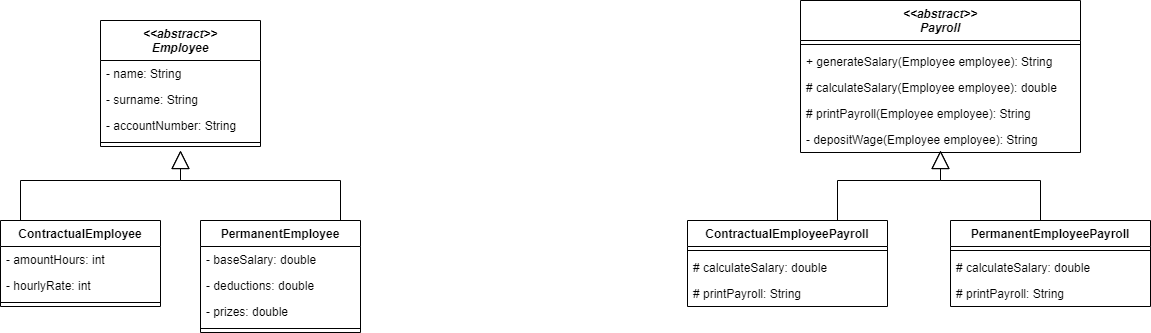

The diagram above was exported from draw.io. Its source (the exported page's mxGraphModel, read from the mxfile embedded in the PNG):
<mxGraphModel dx="477" dy="652" grid="1" gridSize="10" guides="1" tooltips="1" connect="1" arrows="1" fold="1" page="1" pageScale="1" pageWidth="827" pageHeight="1169" math="0" shadow="0">
  <root>
    <mxCell id="WIyWlLk6GJQsqaUBKTNV-0" />
    <mxCell id="WIyWlLk6GJQsqaUBKTNV-1" parent="WIyWlLk6GJQsqaUBKTNV-0" />
    <mxCell id="taOUCoUlQKr6YvUFe3Oh-0" value="&lt;&lt;abstract&gt;&gt;&#10;Employee" style="swimlane;fontStyle=3;align=center;verticalAlign=top;childLayout=stackLayout;horizontal=1;startSize=40;horizontalStack=0;resizeParent=1;resizeParentMax=0;resizeLast=0;collapsible=1;marginBottom=0;" parent="WIyWlLk6GJQsqaUBKTNV-1" vertex="1">
      <mxGeometry x="240" y="80" width="160" height="126" as="geometry" />
    </mxCell>
    <mxCell id="taOUCoUlQKr6YvUFe3Oh-1" value="- name: String" style="text;strokeColor=none;fillColor=none;align=left;verticalAlign=top;spacingLeft=4;spacingRight=4;overflow=hidden;rotatable=0;points=[[0,0.5],[1,0.5]];portConstraint=eastwest;" parent="taOUCoUlQKr6YvUFe3Oh-0" vertex="1">
      <mxGeometry y="40" width="160" height="26" as="geometry" />
    </mxCell>
    <mxCell id="zIInXdNi2vEIKDJjVtd--0" value="- surname: String" style="text;strokeColor=none;fillColor=none;align=left;verticalAlign=top;spacingLeft=4;spacingRight=4;overflow=hidden;rotatable=0;points=[[0,0.5],[1,0.5]];portConstraint=eastwest;" vertex="1" parent="taOUCoUlQKr6YvUFe3Oh-0">
      <mxGeometry y="66" width="160" height="26" as="geometry" />
    </mxCell>
    <mxCell id="zIInXdNi2vEIKDJjVtd--1" value="- accountNumber: String" style="text;strokeColor=none;fillColor=none;align=left;verticalAlign=top;spacingLeft=4;spacingRight=4;overflow=hidden;rotatable=0;points=[[0,0.5],[1,0.5]];portConstraint=eastwest;" vertex="1" parent="taOUCoUlQKr6YvUFe3Oh-0">
      <mxGeometry y="92" width="160" height="26" as="geometry" />
    </mxCell>
    <mxCell id="taOUCoUlQKr6YvUFe3Oh-2" value="" style="line;strokeWidth=1;fillColor=none;align=left;verticalAlign=middle;spacingTop=-1;spacingLeft=3;spacingRight=3;rotatable=0;labelPosition=right;points=[];portConstraint=eastwest;" parent="taOUCoUlQKr6YvUFe3Oh-0" vertex="1">
      <mxGeometry y="118" width="160" height="8" as="geometry" />
    </mxCell>
    <mxCell id="taOUCoUlQKr6YvUFe3Oh-8" value="PermanentEmployee" style="swimlane;fontStyle=1;align=center;verticalAlign=top;childLayout=stackLayout;horizontal=1;startSize=26;horizontalStack=0;resizeParent=1;resizeParentMax=0;resizeLast=0;collapsible=1;marginBottom=0;" parent="WIyWlLk6GJQsqaUBKTNV-1" vertex="1">
      <mxGeometry x="340" y="280" width="160" height="112" as="geometry" />
    </mxCell>
    <mxCell id="taOUCoUlQKr6YvUFe3Oh-9" value="- baseSalary: double" style="text;strokeColor=none;fillColor=none;align=left;verticalAlign=top;spacingLeft=4;spacingRight=4;overflow=hidden;rotatable=0;points=[[0,0.5],[1,0.5]];portConstraint=eastwest;" parent="taOUCoUlQKr6YvUFe3Oh-8" vertex="1">
      <mxGeometry y="26" width="160" height="26" as="geometry" />
    </mxCell>
    <mxCell id="zIInXdNi2vEIKDJjVtd--8" value="- deductions: double" style="text;strokeColor=none;fillColor=none;align=left;verticalAlign=top;spacingLeft=4;spacingRight=4;overflow=hidden;rotatable=0;points=[[0,0.5],[1,0.5]];portConstraint=eastwest;" vertex="1" parent="taOUCoUlQKr6YvUFe3Oh-8">
      <mxGeometry y="52" width="160" height="26" as="geometry" />
    </mxCell>
    <mxCell id="zIInXdNi2vEIKDJjVtd--9" value="- prizes: double" style="text;strokeColor=none;fillColor=none;align=left;verticalAlign=top;spacingLeft=4;spacingRight=4;overflow=hidden;rotatable=0;points=[[0,0.5],[1,0.5]];portConstraint=eastwest;" vertex="1" parent="taOUCoUlQKr6YvUFe3Oh-8">
      <mxGeometry y="78" width="160" height="26" as="geometry" />
    </mxCell>
    <mxCell id="taOUCoUlQKr6YvUFe3Oh-10" value="" style="line;strokeWidth=1;fillColor=none;align=left;verticalAlign=middle;spacingTop=-1;spacingLeft=3;spacingRight=3;rotatable=0;labelPosition=right;points=[];portConstraint=eastwest;" parent="taOUCoUlQKr6YvUFe3Oh-8" vertex="1">
      <mxGeometry y="104" width="160" height="8" as="geometry" />
    </mxCell>
    <mxCell id="taOUCoUlQKr6YvUFe3Oh-17" value="" style="endArrow=block;endSize=16;endFill=0;html=1;rounded=0;" parent="WIyWlLk6GJQsqaUBKTNV-1" edge="1">
      <mxGeometry width="160" relative="1" as="geometry">
        <mxPoint x="480" y="280" as="sourcePoint" />
        <mxPoint x="320" y="210" as="targetPoint" />
        <Array as="points">
          <mxPoint x="480" y="240" />
          <mxPoint x="320" y="240" />
        </Array>
      </mxGeometry>
    </mxCell>
    <mxCell id="taOUCoUlQKr6YvUFe3Oh-19" value="" style="endArrow=block;endSize=16;endFill=0;html=1;rounded=0;exitX=0.75;exitY=0;exitDx=0;exitDy=0;" parent="WIyWlLk6GJQsqaUBKTNV-1" edge="1">
      <mxGeometry width="160" relative="1" as="geometry">
        <mxPoint x="160" y="280" as="sourcePoint" />
        <mxPoint x="320" y="210" as="targetPoint" />
        <Array as="points">
          <mxPoint x="160" y="240" />
          <mxPoint x="320" y="240" />
        </Array>
      </mxGeometry>
    </mxCell>
    <mxCell id="taOUCoUlQKr6YvUFe3Oh-21" value="&lt;&lt;abstract&gt;&gt;&#10;Payroll" style="swimlane;fontStyle=3;align=center;verticalAlign=top;childLayout=stackLayout;horizontal=1;startSize=40;horizontalStack=0;resizeParent=1;resizeParentMax=0;resizeLast=0;collapsible=1;marginBottom=0;" parent="WIyWlLk6GJQsqaUBKTNV-1" vertex="1">
      <mxGeometry x="940" y="60" width="280" height="152" as="geometry" />
    </mxCell>
    <mxCell id="taOUCoUlQKr6YvUFe3Oh-23" value="" style="line;strokeWidth=1;fillColor=none;align=left;verticalAlign=middle;spacingTop=-1;spacingLeft=3;spacingRight=3;rotatable=0;labelPosition=right;points=[];portConstraint=eastwest;" parent="taOUCoUlQKr6YvUFe3Oh-21" vertex="1">
      <mxGeometry y="40" width="280" height="8" as="geometry" />
    </mxCell>
    <mxCell id="taOUCoUlQKr6YvUFe3Oh-24" value="+ generateSalary(Employee employee): String" style="text;strokeColor=none;fillColor=none;align=left;verticalAlign=top;spacingLeft=4;spacingRight=4;overflow=hidden;rotatable=0;points=[[0,0.5],[1,0.5]];portConstraint=eastwest;" parent="taOUCoUlQKr6YvUFe3Oh-21" vertex="1">
      <mxGeometry y="48" width="280" height="26" as="geometry" />
    </mxCell>
    <mxCell id="taOUCoUlQKr6YvUFe3Oh-25" value="# calculateSalary(Employee employee): double" style="text;strokeColor=none;fillColor=none;align=left;verticalAlign=top;spacingLeft=4;spacingRight=4;overflow=hidden;rotatable=0;points=[[0,0.5],[1,0.5]];portConstraint=eastwest;" parent="taOUCoUlQKr6YvUFe3Oh-21" vertex="1">
      <mxGeometry y="74" width="280" height="26" as="geometry" />
    </mxCell>
    <mxCell id="zIInXdNi2vEIKDJjVtd--10" value="# printPayroll(Employee employee): String" style="text;strokeColor=none;fillColor=none;align=left;verticalAlign=top;spacingLeft=4;spacingRight=4;overflow=hidden;rotatable=0;points=[[0,0.5],[1,0.5]];portConstraint=eastwest;" vertex="1" parent="taOUCoUlQKr6YvUFe3Oh-21">
      <mxGeometry y="100" width="280" height="26" as="geometry" />
    </mxCell>
    <mxCell id="zIInXdNi2vEIKDJjVtd--11" value="- depositWage(Employee employee): String" style="text;strokeColor=none;fillColor=none;align=left;verticalAlign=top;spacingLeft=4;spacingRight=4;overflow=hidden;rotatable=0;points=[[0,0.5],[1,0.5]];portConstraint=eastwest;" vertex="1" parent="taOUCoUlQKr6YvUFe3Oh-21">
      <mxGeometry y="126" width="280" height="26" as="geometry" />
    </mxCell>
    <mxCell id="taOUCoUlQKr6YvUFe3Oh-26" value="ContractualEmployeePayroll" style="swimlane;fontStyle=1;align=center;verticalAlign=top;childLayout=stackLayout;horizontal=1;startSize=26;horizontalStack=0;resizeParent=1;resizeParentMax=0;resizeLast=0;collapsible=1;marginBottom=0;" parent="WIyWlLk6GJQsqaUBKTNV-1" vertex="1">
      <mxGeometry x="827" y="280" width="200" height="86" as="geometry" />
    </mxCell>
    <mxCell id="taOUCoUlQKr6YvUFe3Oh-28" value="" style="line;strokeWidth=1;fillColor=none;align=left;verticalAlign=middle;spacingTop=-1;spacingLeft=3;spacingRight=3;rotatable=0;labelPosition=right;points=[];portConstraint=eastwest;" parent="taOUCoUlQKr6YvUFe3Oh-26" vertex="1">
      <mxGeometry y="26" width="200" height="8" as="geometry" />
    </mxCell>
    <mxCell id="taOUCoUlQKr6YvUFe3Oh-29" value="# calculateSalary: double" style="text;strokeColor=none;fillColor=none;align=left;verticalAlign=top;spacingLeft=4;spacingRight=4;overflow=hidden;rotatable=0;points=[[0,0.5],[1,0.5]];portConstraint=eastwest;" parent="taOUCoUlQKr6YvUFe3Oh-26" vertex="1">
      <mxGeometry y="34" width="200" height="26" as="geometry" />
    </mxCell>
    <mxCell id="zIInXdNi2vEIKDJjVtd--12" value="# printPayroll: String" style="text;strokeColor=none;fillColor=none;align=left;verticalAlign=top;spacingLeft=4;spacingRight=4;overflow=hidden;rotatable=0;points=[[0,0.5],[1,0.5]];portConstraint=eastwest;" vertex="1" parent="taOUCoUlQKr6YvUFe3Oh-26">
      <mxGeometry y="60" width="200" height="26" as="geometry" />
    </mxCell>
    <mxCell id="zIInXdNi2vEIKDJjVtd--2" value="ContractualEmployee" style="swimlane;fontStyle=1;align=center;verticalAlign=top;childLayout=stackLayout;horizontal=1;startSize=26;horizontalStack=0;resizeParent=1;resizeParentMax=0;resizeLast=0;collapsible=1;marginBottom=0;" vertex="1" parent="WIyWlLk6GJQsqaUBKTNV-1">
      <mxGeometry x="140" y="280" width="160" height="86" as="geometry" />
    </mxCell>
    <mxCell id="zIInXdNi2vEIKDJjVtd--7" value="- amountHours: int" style="text;strokeColor=none;fillColor=none;align=left;verticalAlign=top;spacingLeft=4;spacingRight=4;overflow=hidden;rotatable=0;points=[[0,0.5],[1,0.5]];portConstraint=eastwest;" vertex="1" parent="zIInXdNi2vEIKDJjVtd--2">
      <mxGeometry y="26" width="160" height="26" as="geometry" />
    </mxCell>
    <mxCell id="zIInXdNi2vEIKDJjVtd--3" value="- hourlyRate: int" style="text;strokeColor=none;fillColor=none;align=left;verticalAlign=top;spacingLeft=4;spacingRight=4;overflow=hidden;rotatable=0;points=[[0,0.5],[1,0.5]];portConstraint=eastwest;" vertex="1" parent="zIInXdNi2vEIKDJjVtd--2">
      <mxGeometry y="52" width="160" height="26" as="geometry" />
    </mxCell>
    <mxCell id="zIInXdNi2vEIKDJjVtd--4" value="" style="line;strokeWidth=1;fillColor=none;align=left;verticalAlign=middle;spacingTop=-1;spacingLeft=3;spacingRight=3;rotatable=0;labelPosition=right;points=[];portConstraint=eastwest;" vertex="1" parent="zIInXdNi2vEIKDJjVtd--2">
      <mxGeometry y="78" width="160" height="8" as="geometry" />
    </mxCell>
    <mxCell id="zIInXdNi2vEIKDJjVtd--13" value="PermanentEmployeePayroll" style="swimlane;fontStyle=1;align=center;verticalAlign=top;childLayout=stackLayout;horizontal=1;startSize=26;horizontalStack=0;resizeParent=1;resizeParentMax=0;resizeLast=0;collapsible=1;marginBottom=0;" vertex="1" parent="WIyWlLk6GJQsqaUBKTNV-1">
      <mxGeometry x="1090" y="280" width="200" height="86" as="geometry" />
    </mxCell>
    <mxCell id="zIInXdNi2vEIKDJjVtd--14" value="" style="line;strokeWidth=1;fillColor=none;align=left;verticalAlign=middle;spacingTop=-1;spacingLeft=3;spacingRight=3;rotatable=0;labelPosition=right;points=[];portConstraint=eastwest;" vertex="1" parent="zIInXdNi2vEIKDJjVtd--13">
      <mxGeometry y="26" width="200" height="8" as="geometry" />
    </mxCell>
    <mxCell id="zIInXdNi2vEIKDJjVtd--15" value="# calculateSalary: double" style="text;strokeColor=none;fillColor=none;align=left;verticalAlign=top;spacingLeft=4;spacingRight=4;overflow=hidden;rotatable=0;points=[[0,0.5],[1,0.5]];portConstraint=eastwest;" vertex="1" parent="zIInXdNi2vEIKDJjVtd--13">
      <mxGeometry y="34" width="200" height="26" as="geometry" />
    </mxCell>
    <mxCell id="zIInXdNi2vEIKDJjVtd--16" value="# printPayroll: String" style="text;strokeColor=none;fillColor=none;align=left;verticalAlign=top;spacingLeft=4;spacingRight=4;overflow=hidden;rotatable=0;points=[[0,0.5],[1,0.5]];portConstraint=eastwest;" vertex="1" parent="zIInXdNi2vEIKDJjVtd--13">
      <mxGeometry y="60" width="200" height="26" as="geometry" />
    </mxCell>
    <mxCell id="zIInXdNi2vEIKDJjVtd--17" value="" style="endArrow=block;endSize=16;endFill=0;html=1;rounded=0;" edge="1" parent="WIyWlLk6GJQsqaUBKTNV-1">
      <mxGeometry width="160" relative="1" as="geometry">
        <mxPoint x="1180" y="280" as="sourcePoint" />
        <mxPoint x="1080" y="210" as="targetPoint" />
        <Array as="points">
          <mxPoint x="1180" y="240" />
          <mxPoint x="1080" y="240" />
        </Array>
      </mxGeometry>
    </mxCell>
    <mxCell id="zIInXdNi2vEIKDJjVtd--18" value="" style="endArrow=block;endSize=16;endFill=0;html=1;rounded=0;exitX=0.75;exitY=0;exitDx=0;exitDy=0;" edge="1" parent="WIyWlLk6GJQsqaUBKTNV-1" source="taOUCoUlQKr6YvUFe3Oh-26">
      <mxGeometry width="160" relative="1" as="geometry">
        <mxPoint x="860" y="430" as="sourcePoint" />
        <mxPoint x="1080" y="210" as="targetPoint" />
        <Array as="points">
          <mxPoint x="977" y="240" />
          <mxPoint x="1080" y="240" />
        </Array>
      </mxGeometry>
    </mxCell>
  </root>
</mxGraphModel>